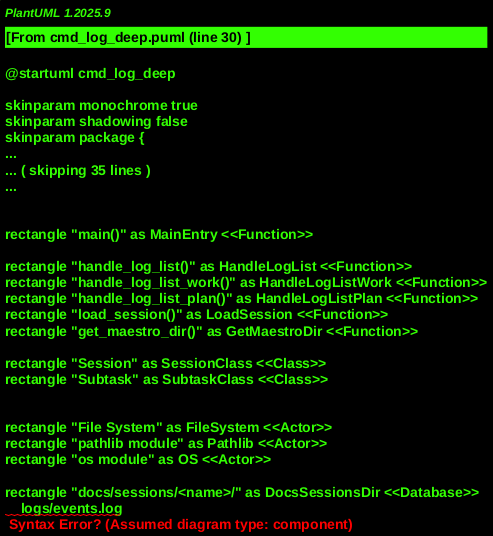

The diagram above was rendered by PlantUML. Its source (embedded in the PNG):
@startuml cmd_log_deep
!include _shared.puml

' Core Command Modules
' MODULE: MaestroMain, "maestro/main.py"
rectangle "main()" as MainEntry <<Function>>

' MODULE: CommandHandlers, "maestro/modules/command_handlers.py"
rectangle "handle_log_list()" as HandleLogList <<Function>>
rectangle "handle_log_list_work()" as HandleLogListWork <<Function>>
rectangle "handle_log_list_plan()" as HandleLogListPlan <<Function>>
rectangle "load_session()" as LoadSession <<Function>>
rectangle "get_maestro_dir()" as GetMaestroDir <<Function>>

' Session Model & Persistence
' MODULE: SessionModel, "maestro/session_model.py"
rectangle "Session" as SessionClass <<Class>>
rectangle "Subtask" as SubtaskClass <<Class>>

' Utility Modules
' MODULE: MaestroUtils, "maestro/modules/utils.py"

' External Dependencies
rectangle "File System" as FileSystem <<Actor>>
rectangle "pathlib module" as Pathlib <<Actor>>
rectangle "os module" as OS <<Actor>>

' Persistent Stores
rectangle "docs/sessions/<name>/" as DocsSessionsDir <<Database>>
    logs/events.log
    outputs/worker_*.stdout.txt
    inputs/planner_*.txt


' --- Relationships and Call Flow ---

' CLI Command Setup (implicit via maestro.main.py and cli_parser)

' Command Dispatch (from maestro.main.py)
MainEntry -- HandleLogList
MainEntry -- HandleLogListWork
MainEntry -- HandleLogListPlan

' Common Session Loading
CommandsLog --> CommandHandlers.LoadSession : "loads session data"
CommandHandlers.LoadSession --> DocsSessionsDir : "reads session.json"
CommandsLog --> GetMaestroDir : "determines session directory"

' Log List Flow (`maestro log list`)
HandleLogList --> DocsSessionsDir : "reads logs/events.log"
HandleLogList --> MaestroUtils : "prints log content"

' Log List Work Flow (`maestro log list-work`)
HandleLogListWork --> DocsSessionsDir : "reads outputs/worker_*.stdout.txt"
HandleLogListWork --> SessionClass : "iterates session.subtasks"
HandleLogListWork --> MaestroUtils : "prints log content"

' Log List Plan Flow (`maestro log list-plan`)
HandleLogListPlan --> DocsSessionsDir : "reads inputs/planner_*.txt"
HandleLogListPlan --> SessionClass : "uses session context (not directly)"
HandleLogListPlan --> MaestroUtils : "prints log content"

' Data Model interactions
SessionClass <.. LoadSession : "loaded into"
SubtaskClass <.. SessionClass : "accessed for logs"

' File System Interactions
DocsSessionsDir <--> FileSystem : "reads log files"
Pathlib <.. CommandHandlers : "for path operations"
OS <.. CommandHandlers : "for path operations"

@enduml